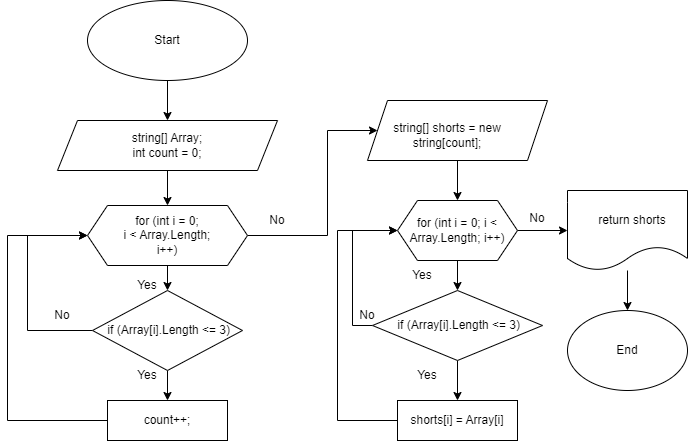

The diagram above was exported from draw.io. Its source (the exported page's mxGraphModel, read from the mxfile embedded in the PNG):
<mxGraphModel dx="832" dy="479" grid="1" gridSize="10" guides="1" tooltips="1" connect="1" arrows="1" fold="1" page="1" pageScale="1" pageWidth="827" pageHeight="1169" math="0" shadow="0">
  <root>
    <mxCell id="0" />
    <mxCell id="1" parent="0" />
    <mxCell id="Nt4aGrFy2Ov6HCwthuPJ-4" value="" style="edgeStyle=orthogonalEdgeStyle;rounded=0;orthogonalLoop=1;jettySize=auto;html=1;" edge="1" parent="1" source="Nt4aGrFy2Ov6HCwthuPJ-1" target="Nt4aGrFy2Ov6HCwthuPJ-3">
      <mxGeometry relative="1" as="geometry" />
    </mxCell>
    <mxCell id="Nt4aGrFy2Ov6HCwthuPJ-1" value="" style="ellipse;whiteSpace=wrap;html=1;" vertex="1" parent="1">
      <mxGeometry x="280" y="20" width="160" height="80" as="geometry" />
    </mxCell>
    <mxCell id="Nt4aGrFy2Ov6HCwthuPJ-2" value="Start" style="text;html=1;strokeColor=none;fillColor=none;align=center;verticalAlign=middle;whiteSpace=wrap;rounded=0;" vertex="1" parent="1">
      <mxGeometry x="330" y="45" width="60" height="30" as="geometry" />
    </mxCell>
    <mxCell id="Nt4aGrFy2Ov6HCwthuPJ-9" value="" style="edgeStyle=orthogonalEdgeStyle;rounded=0;orthogonalLoop=1;jettySize=auto;html=1;entryX=0.5;entryY=0;entryDx=0;entryDy=0;" edge="1" parent="1" source="Nt4aGrFy2Ov6HCwthuPJ-3" target="Nt4aGrFy2Ov6HCwthuPJ-10">
      <mxGeometry relative="1" as="geometry">
        <mxPoint x="360" y="230" as="targetPoint" />
      </mxGeometry>
    </mxCell>
    <mxCell id="Nt4aGrFy2Ov6HCwthuPJ-3" value="" style="shape=parallelogram;perimeter=parallelogramPerimeter;whiteSpace=wrap;html=1;fixedSize=1;" vertex="1" parent="1">
      <mxGeometry x="250" y="140" width="220" height="50" as="geometry" />
    </mxCell>
    <mxCell id="Nt4aGrFy2Ov6HCwthuPJ-5" value="string[] Array;&lt;br&gt;int count = 0;" style="text;html=1;strokeColor=none;fillColor=none;align=center;verticalAlign=middle;whiteSpace=wrap;rounded=0;" vertex="1" parent="1">
      <mxGeometry x="270" y="150" width="180" height="30" as="geometry" />
    </mxCell>
    <mxCell id="Nt4aGrFy2Ov6HCwthuPJ-18" style="edgeStyle=orthogonalEdgeStyle;rounded=0;orthogonalLoop=1;jettySize=auto;html=1;" edge="1" parent="1" source="Nt4aGrFy2Ov6HCwthuPJ-10" target="Nt4aGrFy2Ov6HCwthuPJ-17">
      <mxGeometry relative="1" as="geometry">
        <Array as="points">
          <mxPoint x="520" y="255" />
          <mxPoint x="520" y="150" />
        </Array>
      </mxGeometry>
    </mxCell>
    <mxCell id="Nt4aGrFy2Ov6HCwthuPJ-34" value="" style="edgeStyle=orthogonalEdgeStyle;rounded=0;orthogonalLoop=1;jettySize=auto;html=1;" edge="1" parent="1" source="Nt4aGrFy2Ov6HCwthuPJ-10" target="Nt4aGrFy2Ov6HCwthuPJ-33">
      <mxGeometry relative="1" as="geometry" />
    </mxCell>
    <mxCell id="Nt4aGrFy2Ov6HCwthuPJ-10" value="" style="shape=hexagon;perimeter=hexagonPerimeter2;whiteSpace=wrap;html=1;fixedSize=1;" vertex="1" parent="1">
      <mxGeometry x="280" y="225" width="160" height="60" as="geometry" />
    </mxCell>
    <mxCell id="Nt4aGrFy2Ov6HCwthuPJ-11" value="for (int i = 0; &lt;br&gt;i &amp;lt; Array.Length; i++)" style="text;html=1;strokeColor=none;fillColor=none;align=center;verticalAlign=middle;whiteSpace=wrap;rounded=0;" vertex="1" parent="1">
      <mxGeometry x="310" y="240" width="100" height="30" as="geometry" />
    </mxCell>
    <mxCell id="Nt4aGrFy2Ov6HCwthuPJ-16" style="edgeStyle=orthogonalEdgeStyle;rounded=0;orthogonalLoop=1;jettySize=auto;html=1;entryX=0;entryY=0.5;entryDx=0;entryDy=0;" edge="1" parent="1" source="Nt4aGrFy2Ov6HCwthuPJ-12" target="Nt4aGrFy2Ov6HCwthuPJ-10">
      <mxGeometry relative="1" as="geometry">
        <Array as="points">
          <mxPoint x="200" y="440" />
          <mxPoint x="200" y="255" />
        </Array>
      </mxGeometry>
    </mxCell>
    <mxCell id="Nt4aGrFy2Ov6HCwthuPJ-12" value="" style="whiteSpace=wrap;html=1;" vertex="1" parent="1">
      <mxGeometry x="300" y="420" width="120" height="40" as="geometry" />
    </mxCell>
    <mxCell id="Nt4aGrFy2Ov6HCwthuPJ-14" value="count++;" style="text;html=1;strokeColor=none;fillColor=none;align=center;verticalAlign=middle;whiteSpace=wrap;rounded=0;" vertex="1" parent="1">
      <mxGeometry x="330" y="425" width="60" height="30" as="geometry" />
    </mxCell>
    <mxCell id="Nt4aGrFy2Ov6HCwthuPJ-15" value="Yes" style="text;html=1;strokeColor=none;fillColor=none;align=center;verticalAlign=middle;whiteSpace=wrap;rounded=0;" vertex="1" parent="1">
      <mxGeometry x="310" y="380" width="60" height="30" as="geometry" />
    </mxCell>
    <mxCell id="Nt4aGrFy2Ov6HCwthuPJ-24" value="" style="edgeStyle=orthogonalEdgeStyle;rounded=0;orthogonalLoop=1;jettySize=auto;html=1;" edge="1" parent="1" source="Nt4aGrFy2Ov6HCwthuPJ-17" target="Nt4aGrFy2Ov6HCwthuPJ-23">
      <mxGeometry relative="1" as="geometry" />
    </mxCell>
    <mxCell id="Nt4aGrFy2Ov6HCwthuPJ-17" value="" style="shape=parallelogram;perimeter=parallelogramPerimeter;whiteSpace=wrap;html=1;fixedSize=1;" vertex="1" parent="1">
      <mxGeometry x="560" y="120" width="180" height="60" as="geometry" />
    </mxCell>
    <mxCell id="Nt4aGrFy2Ov6HCwthuPJ-19" value="No" style="text;html=1;strokeColor=none;fillColor=none;align=center;verticalAlign=middle;whiteSpace=wrap;rounded=0;" vertex="1" parent="1">
      <mxGeometry x="440" y="225" width="60" height="30" as="geometry" />
    </mxCell>
    <mxCell id="Nt4aGrFy2Ov6HCwthuPJ-20" value="string[] shorts = new string[count];" style="text;html=1;strokeColor=none;fillColor=none;align=center;verticalAlign=middle;whiteSpace=wrap;rounded=0;" vertex="1" parent="1">
      <mxGeometry x="560" y="140" width="160" height="30" as="geometry" />
    </mxCell>
    <mxCell id="Nt4aGrFy2Ov6HCwthuPJ-27" value="" style="edgeStyle=orthogonalEdgeStyle;rounded=0;orthogonalLoop=1;jettySize=auto;html=1;entryX=0.5;entryY=0;entryDx=0;entryDy=0;" edge="1" parent="1" source="Nt4aGrFy2Ov6HCwthuPJ-23" target="Nt4aGrFy2Ov6HCwthuPJ-29">
      <mxGeometry relative="1" as="geometry">
        <mxPoint x="650" y="355" as="targetPoint" />
      </mxGeometry>
    </mxCell>
    <mxCell id="Nt4aGrFy2Ov6HCwthuPJ-57" value="" style="edgeStyle=orthogonalEdgeStyle;rounded=0;orthogonalLoop=1;jettySize=auto;html=1;" edge="1" parent="1" source="Nt4aGrFy2Ov6HCwthuPJ-23" target="Nt4aGrFy2Ov6HCwthuPJ-56">
      <mxGeometry relative="1" as="geometry" />
    </mxCell>
    <mxCell id="Nt4aGrFy2Ov6HCwthuPJ-23" value="" style="shape=hexagon;perimeter=hexagonPerimeter2;whiteSpace=wrap;html=1;fixedSize=1;" vertex="1" parent="1">
      <mxGeometry x="590" y="220" width="120" height="60" as="geometry" />
    </mxCell>
    <mxCell id="Nt4aGrFy2Ov6HCwthuPJ-25" value="for (int i = 0; i &amp;lt; Array.Length; i++)" style="text;html=1;strokeColor=none;fillColor=none;align=center;verticalAlign=middle;whiteSpace=wrap;rounded=0;" vertex="1" parent="1">
      <mxGeometry x="600" y="235" width="100" height="30" as="geometry" />
    </mxCell>
    <mxCell id="Nt4aGrFy2Ov6HCwthuPJ-49" value="" style="edgeStyle=orthogonalEdgeStyle;rounded=0;orthogonalLoop=1;jettySize=auto;html=1;" edge="1" parent="1" source="Nt4aGrFy2Ov6HCwthuPJ-29" target="Nt4aGrFy2Ov6HCwthuPJ-48">
      <mxGeometry relative="1" as="geometry" />
    </mxCell>
    <mxCell id="Nt4aGrFy2Ov6HCwthuPJ-53" style="edgeStyle=orthogonalEdgeStyle;rounded=0;orthogonalLoop=1;jettySize=auto;html=1;entryX=0;entryY=0.5;entryDx=0;entryDy=0;" edge="1" parent="1" source="Nt4aGrFy2Ov6HCwthuPJ-29" target="Nt4aGrFy2Ov6HCwthuPJ-23">
      <mxGeometry relative="1" as="geometry">
        <Array as="points">
          <mxPoint x="545" y="345" />
          <mxPoint x="545" y="250" />
        </Array>
      </mxGeometry>
    </mxCell>
    <mxCell id="Nt4aGrFy2Ov6HCwthuPJ-29" value="" style="rhombus;whiteSpace=wrap;html=1;" vertex="1" parent="1">
      <mxGeometry x="565" y="310" width="170" height="70" as="geometry" />
    </mxCell>
    <mxCell id="Nt4aGrFy2Ov6HCwthuPJ-37" value="" style="edgeStyle=orthogonalEdgeStyle;rounded=0;orthogonalLoop=1;jettySize=auto;html=1;" edge="1" parent="1" source="Nt4aGrFy2Ov6HCwthuPJ-33" target="Nt4aGrFy2Ov6HCwthuPJ-12">
      <mxGeometry relative="1" as="geometry" />
    </mxCell>
    <mxCell id="Nt4aGrFy2Ov6HCwthuPJ-41" style="edgeStyle=orthogonalEdgeStyle;rounded=0;orthogonalLoop=1;jettySize=auto;html=1;entryX=0;entryY=0.5;entryDx=0;entryDy=0;" edge="1" parent="1" source="Nt4aGrFy2Ov6HCwthuPJ-33" target="Nt4aGrFy2Ov6HCwthuPJ-10">
      <mxGeometry relative="1" as="geometry">
        <Array as="points">
          <mxPoint x="220" y="350" />
          <mxPoint x="220" y="255" />
        </Array>
      </mxGeometry>
    </mxCell>
    <mxCell id="Nt4aGrFy2Ov6HCwthuPJ-33" value="" style="rhombus;whiteSpace=wrap;html=1;" vertex="1" parent="1">
      <mxGeometry x="285" y="310" width="150" height="80" as="geometry" />
    </mxCell>
    <mxCell id="Nt4aGrFy2Ov6HCwthuPJ-38" value="Yes" style="text;html=1;strokeColor=none;fillColor=none;align=center;verticalAlign=middle;whiteSpace=wrap;rounded=0;" vertex="1" parent="1">
      <mxGeometry x="310" y="290" width="60" height="30" as="geometry" />
    </mxCell>
    <mxCell id="Nt4aGrFy2Ov6HCwthuPJ-42" value="No" style="text;html=1;strokeColor=none;fillColor=none;align=center;verticalAlign=middle;whiteSpace=wrap;rounded=0;" vertex="1" parent="1">
      <mxGeometry x="225" y="320" width="60" height="30" as="geometry" />
    </mxCell>
    <mxCell id="Nt4aGrFy2Ov6HCwthuPJ-44" value="&amp;nbsp;if (Array[i].Length &amp;lt;= 3)" style="text;html=1;strokeColor=none;fillColor=none;align=center;verticalAlign=middle;whiteSpace=wrap;rounded=0;" vertex="1" parent="1">
      <mxGeometry x="295" y="335" width="130" height="30" as="geometry" />
    </mxCell>
    <mxCell id="Nt4aGrFy2Ov6HCwthuPJ-45" value="&amp;nbsp;if (Array[i].Length &amp;lt;= 3)" style="text;html=1;strokeColor=none;fillColor=none;align=center;verticalAlign=middle;whiteSpace=wrap;rounded=0;" vertex="1" parent="1">
      <mxGeometry x="585" y="330" width="130" height="30" as="geometry" />
    </mxCell>
    <mxCell id="Nt4aGrFy2Ov6HCwthuPJ-46" value="Yes" style="text;html=1;strokeColor=none;fillColor=none;align=center;verticalAlign=middle;whiteSpace=wrap;rounded=0;" vertex="1" parent="1">
      <mxGeometry x="585" y="280" width="60" height="30" as="geometry" />
    </mxCell>
    <mxCell id="Nt4aGrFy2Ov6HCwthuPJ-55" style="edgeStyle=orthogonalEdgeStyle;rounded=0;orthogonalLoop=1;jettySize=auto;html=1;" edge="1" parent="1" source="Nt4aGrFy2Ov6HCwthuPJ-48">
      <mxGeometry relative="1" as="geometry">
        <mxPoint x="590" y="250" as="targetPoint" />
        <Array as="points">
          <mxPoint x="530" y="440" />
          <mxPoint x="530" y="250" />
        </Array>
      </mxGeometry>
    </mxCell>
    <mxCell id="Nt4aGrFy2Ov6HCwthuPJ-48" value="" style="whiteSpace=wrap;html=1;" vertex="1" parent="1">
      <mxGeometry x="590" y="420" width="120" height="40" as="geometry" />
    </mxCell>
    <mxCell id="Nt4aGrFy2Ov6HCwthuPJ-50" value="shorts[i] = Array[i]" style="text;html=1;strokeColor=none;fillColor=none;align=center;verticalAlign=middle;whiteSpace=wrap;rounded=0;" vertex="1" parent="1">
      <mxGeometry x="600" y="425" width="100" height="30" as="geometry" />
    </mxCell>
    <mxCell id="Nt4aGrFy2Ov6HCwthuPJ-51" value="Yes" style="text;html=1;strokeColor=none;fillColor=none;align=center;verticalAlign=middle;whiteSpace=wrap;rounded=0;" vertex="1" parent="1">
      <mxGeometry x="590" y="380" width="60" height="30" as="geometry" />
    </mxCell>
    <mxCell id="Nt4aGrFy2Ov6HCwthuPJ-54" value="No" style="text;html=1;strokeColor=none;fillColor=none;align=center;verticalAlign=middle;whiteSpace=wrap;rounded=0;" vertex="1" parent="1">
      <mxGeometry x="530" y="320" width="60" height="30" as="geometry" />
    </mxCell>
    <mxCell id="Nt4aGrFy2Ov6HCwthuPJ-60" value="" style="edgeStyle=orthogonalEdgeStyle;rounded=0;orthogonalLoop=1;jettySize=auto;html=1;" edge="1" parent="1" source="Nt4aGrFy2Ov6HCwthuPJ-56">
      <mxGeometry relative="1" as="geometry">
        <mxPoint x="820" y="330" as="targetPoint" />
      </mxGeometry>
    </mxCell>
    <mxCell id="Nt4aGrFy2Ov6HCwthuPJ-56" value="" style="shape=document;whiteSpace=wrap;html=1;boundedLbl=1;" vertex="1" parent="1">
      <mxGeometry x="760" y="210" width="120" height="80" as="geometry" />
    </mxCell>
    <mxCell id="Nt4aGrFy2Ov6HCwthuPJ-58" value="return shorts" style="text;html=1;strokeColor=none;fillColor=none;align=center;verticalAlign=middle;whiteSpace=wrap;rounded=0;" vertex="1" parent="1">
      <mxGeometry x="790" y="225" width="70" height="30" as="geometry" />
    </mxCell>
    <mxCell id="Nt4aGrFy2Ov6HCwthuPJ-61" value="" style="ellipse;whiteSpace=wrap;html=1;" vertex="1" parent="1">
      <mxGeometry x="760" y="330" width="120" height="80" as="geometry" />
    </mxCell>
    <mxCell id="Nt4aGrFy2Ov6HCwthuPJ-62" value="End" style="text;html=1;strokeColor=none;fillColor=none;align=center;verticalAlign=middle;whiteSpace=wrap;rounded=0;" vertex="1" parent="1">
      <mxGeometry x="790" y="355" width="60" height="30" as="geometry" />
    </mxCell>
    <mxCell id="Nt4aGrFy2Ov6HCwthuPJ-63" value="No" style="text;html=1;strokeColor=none;fillColor=none;align=center;verticalAlign=middle;whiteSpace=wrap;rounded=0;" vertex="1" parent="1">
      <mxGeometry x="700" y="235" width="60" height="5" as="geometry" />
    </mxCell>
  </root>
</mxGraphModel>